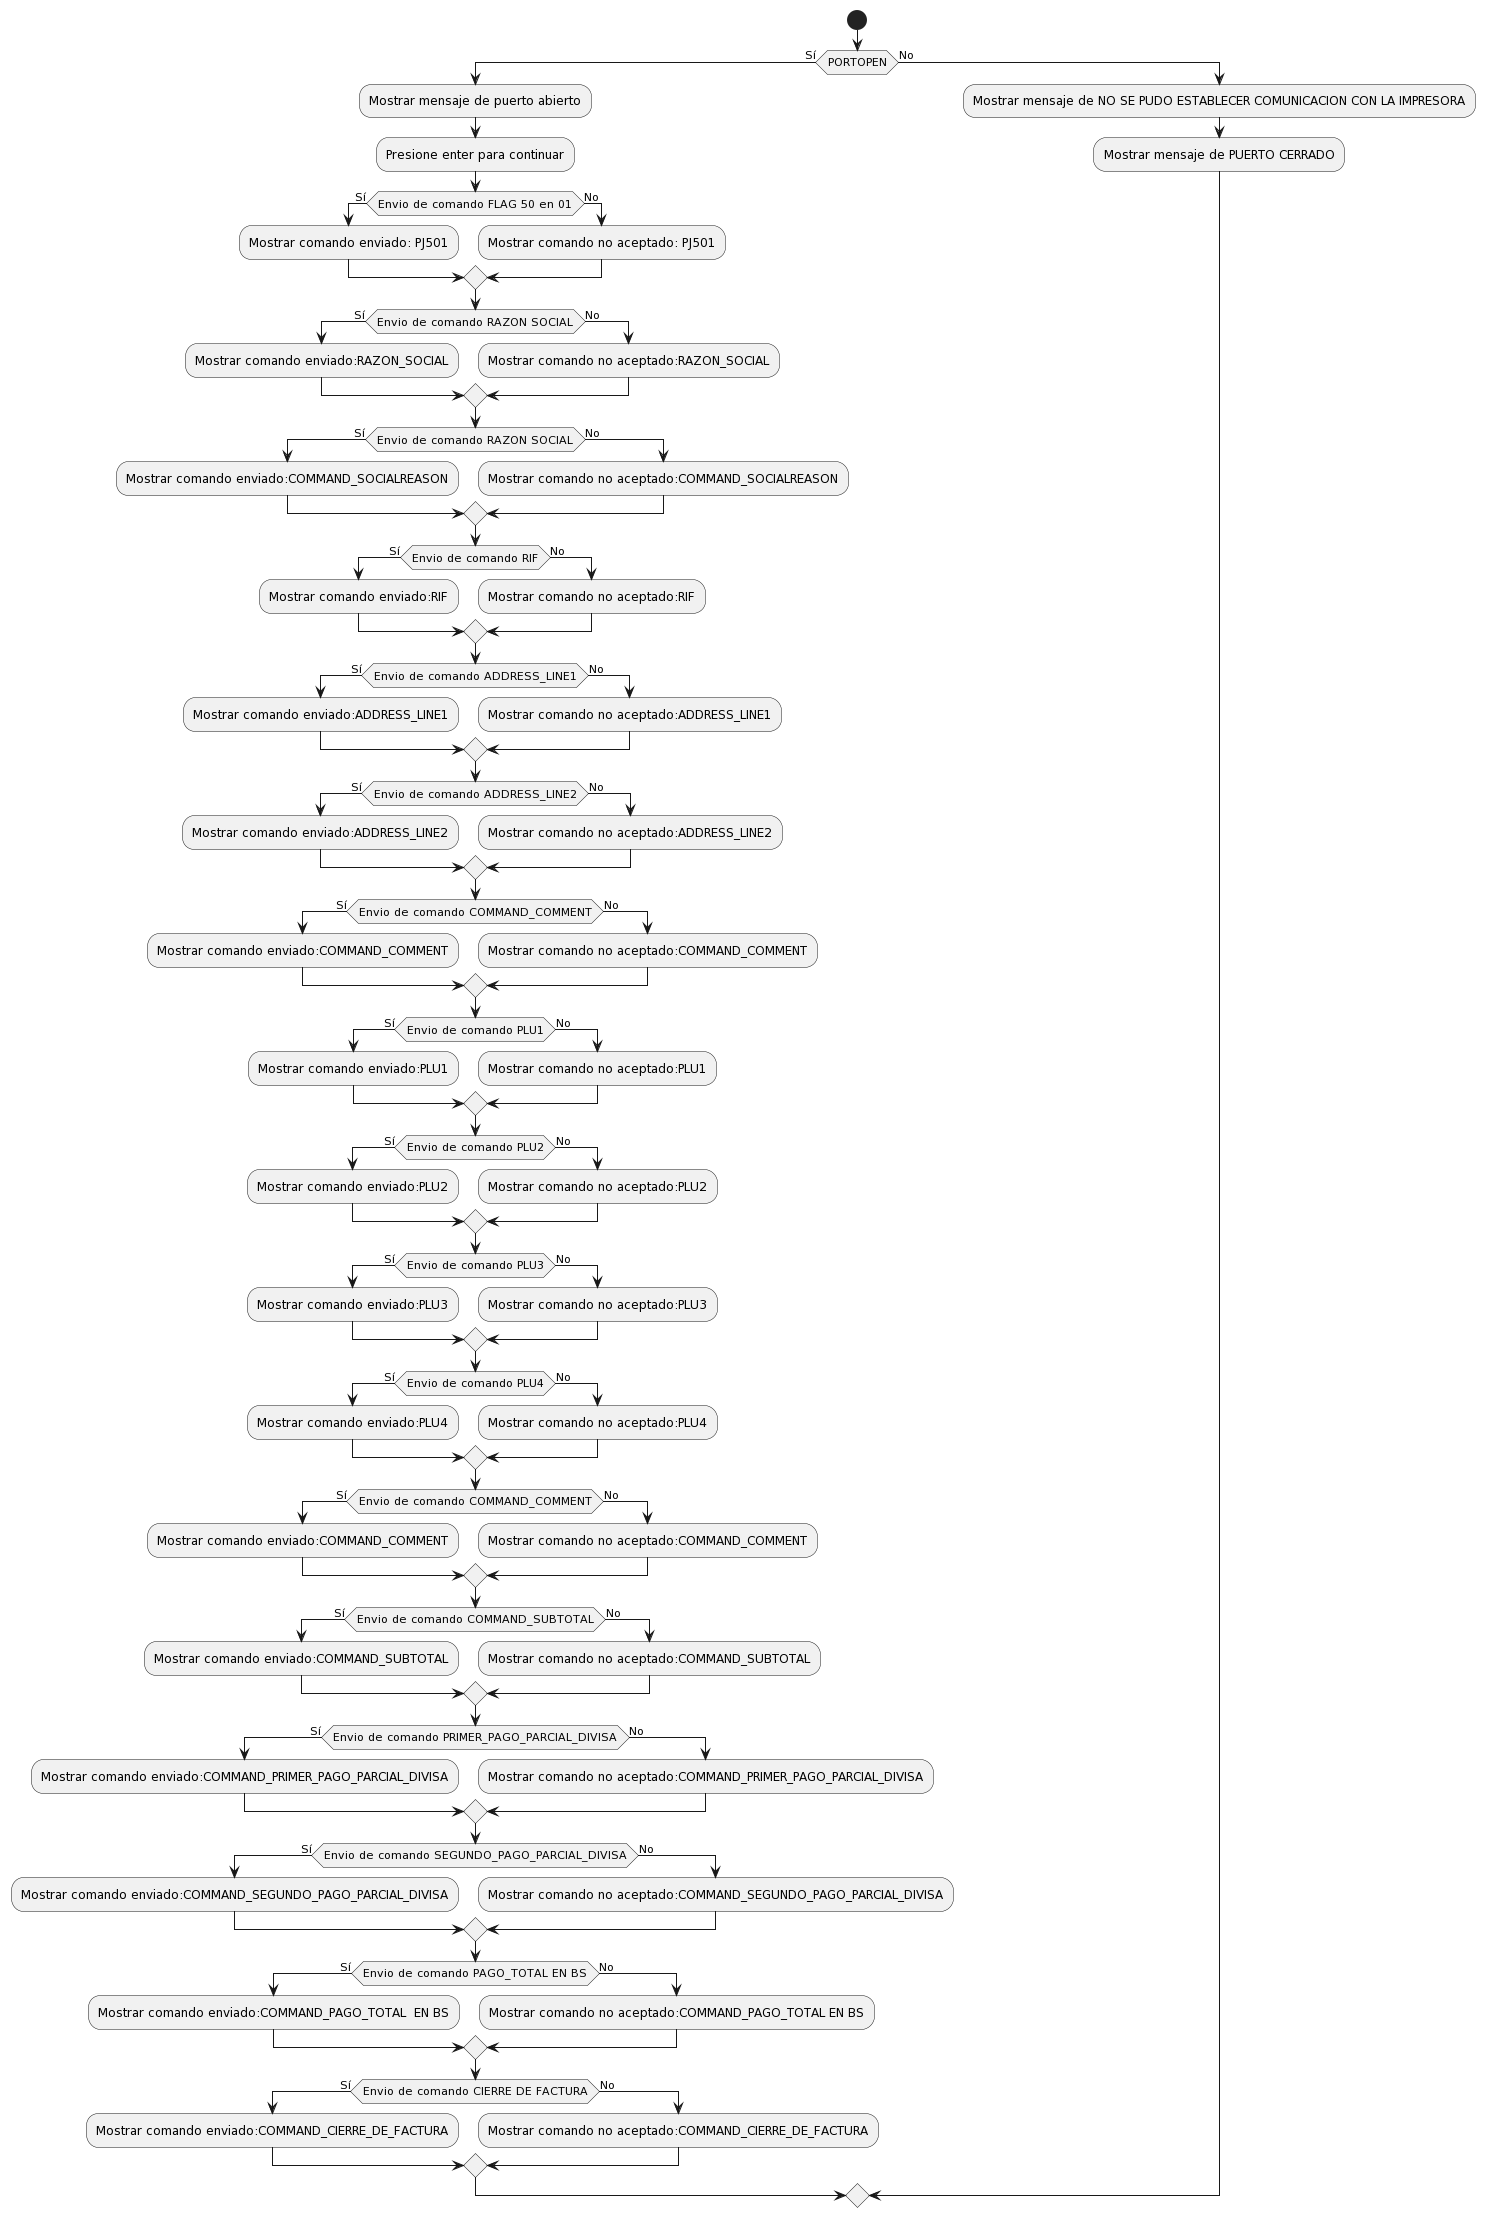

The diagram above was rendered by PlantUML. Its source (embedded in the PNG):
@startuml
start

if (PORTOPEN) then (Sí)
  :Mostrar mensaje de puerto abierto;
  :Presione enter para continuar;
  
  if (Envio de comando FLAG 50 en 01) then (Sí)
    :Mostrar comando enviado: PJ501;
  else (No)
    :Mostrar comando no aceptado: PJ501;
    
  endif

  if (Envio de comando RAZON SOCIAL) then (Sí)
    :Mostrar comando enviado:RAZON_SOCIAL;
  else (No)
    :Mostrar comando no aceptado:RAZON_SOCIAL;    
  
  endif 


  if (Envio de comando RAZON SOCIAL) then (Sí)
    :Mostrar comando enviado:COMMAND_SOCIALREASON;
  else (No)
    :Mostrar comando no aceptado:COMMAND_SOCIALREASON;    
  
  endif    

  if (Envio de comando RIF) then (Sí)
    :Mostrar comando enviado:RIF;
  else (No)
    :Mostrar comando no aceptado:RIF;    
  
  endif   
  
  if (Envio de comando ADDRESS_LINE1) then (Sí)
    :Mostrar comando enviado:ADDRESS_LINE1;
  else (No)
    :Mostrar comando no aceptado:ADDRESS_LINE1;    
  
  endif     
  
  if (Envio de comando ADDRESS_LINE2) then (Sí)
    :Mostrar comando enviado:ADDRESS_LINE2;
  else (No)
    :Mostrar comando no aceptado:ADDRESS_LINE2;    
  
  endif       
  
  if (Envio de comando COMMAND_COMMENT) then (Sí)
    :Mostrar comando enviado:COMMAND_COMMENT;
  else (No)
    :Mostrar comando no aceptado:COMMAND_COMMENT;    
  endif 

  
  if (Envio de comando PLU1) then (Sí)
    :Mostrar comando enviado:PLU1;
  else (No)
    :Mostrar comando no aceptado:PLU1;    
  endif    
  
  if (Envio de comando PLU2) then (Sí)
    :Mostrar comando enviado:PLU2;
  else (No)
    :Mostrar comando no aceptado:PLU2;    
  endif       
  if (Envio de comando PLU3) then (Sí)
    :Mostrar comando enviado:PLU3;
  else (No)
    :Mostrar comando no aceptado:PLU3;    
  endif       

  if (Envio de comando PLU4) then (Sí)
    :Mostrar comando enviado:PLU4;
  else (No)
    :Mostrar comando no aceptado:PLU4;    
  endif       
  
  if (Envio de comando COMMAND_COMMENT) then (Sí)
    :Mostrar comando enviado:COMMAND_COMMENT;
  else (No)
    :Mostrar comando no aceptado:COMMAND_COMMENT;    
  endif         

  if (Envio de comando COMMAND_SUBTOTAL) then (Sí)
    :Mostrar comando enviado:COMMAND_SUBTOTAL;
  else (No)
    :Mostrar comando no aceptado:COMMAND_SUBTOTAL;    
  endif         
  
  if (Envio de comando PRIMER_PAGO_PARCIAL_DIVISA) then (Sí)
    :Mostrar comando enviado:COMMAND_PRIMER_PAGO_PARCIAL_DIVISA;
  else (No)
    :Mostrar comando no aceptado:COMMAND_PRIMER_PAGO_PARCIAL_DIVISA;    
  endif     
  
  if (Envio de comando SEGUNDO_PAGO_PARCIAL_DIVISA) then (Sí)
    :Mostrar comando enviado:COMMAND_SEGUNDO_PAGO_PARCIAL_DIVISA;
  else (No)
    :Mostrar comando no aceptado:COMMAND_SEGUNDO_PAGO_PARCIAL_DIVISA;    
  endif     
    
  if (Envio de comando PAGO_TOTAL EN BS) then (Sí)
    :Mostrar comando enviado:COMMAND_PAGO_TOTAL  EN BS;
  else (No)
    :Mostrar comando no aceptado:COMMAND_PAGO_TOTAL EN BS;    
  endif     
    
  if (Envio de comando CIERRE DE FACTURA) then (Sí)
    :Mostrar comando enviado:COMMAND_CIERRE_DE_FACTURA;
  else (No)
    :Mostrar comando no aceptado:COMMAND_CIERRE_DE_FACTURA;    
  endif     
    
else (No)
  :Mostrar mensaje de NO SE PUDO ESTABLECER COMUNICACION CON LA IMPRESORA;
  :Mostrar mensaje de PUERTO CERRADO;


endif
@enduml